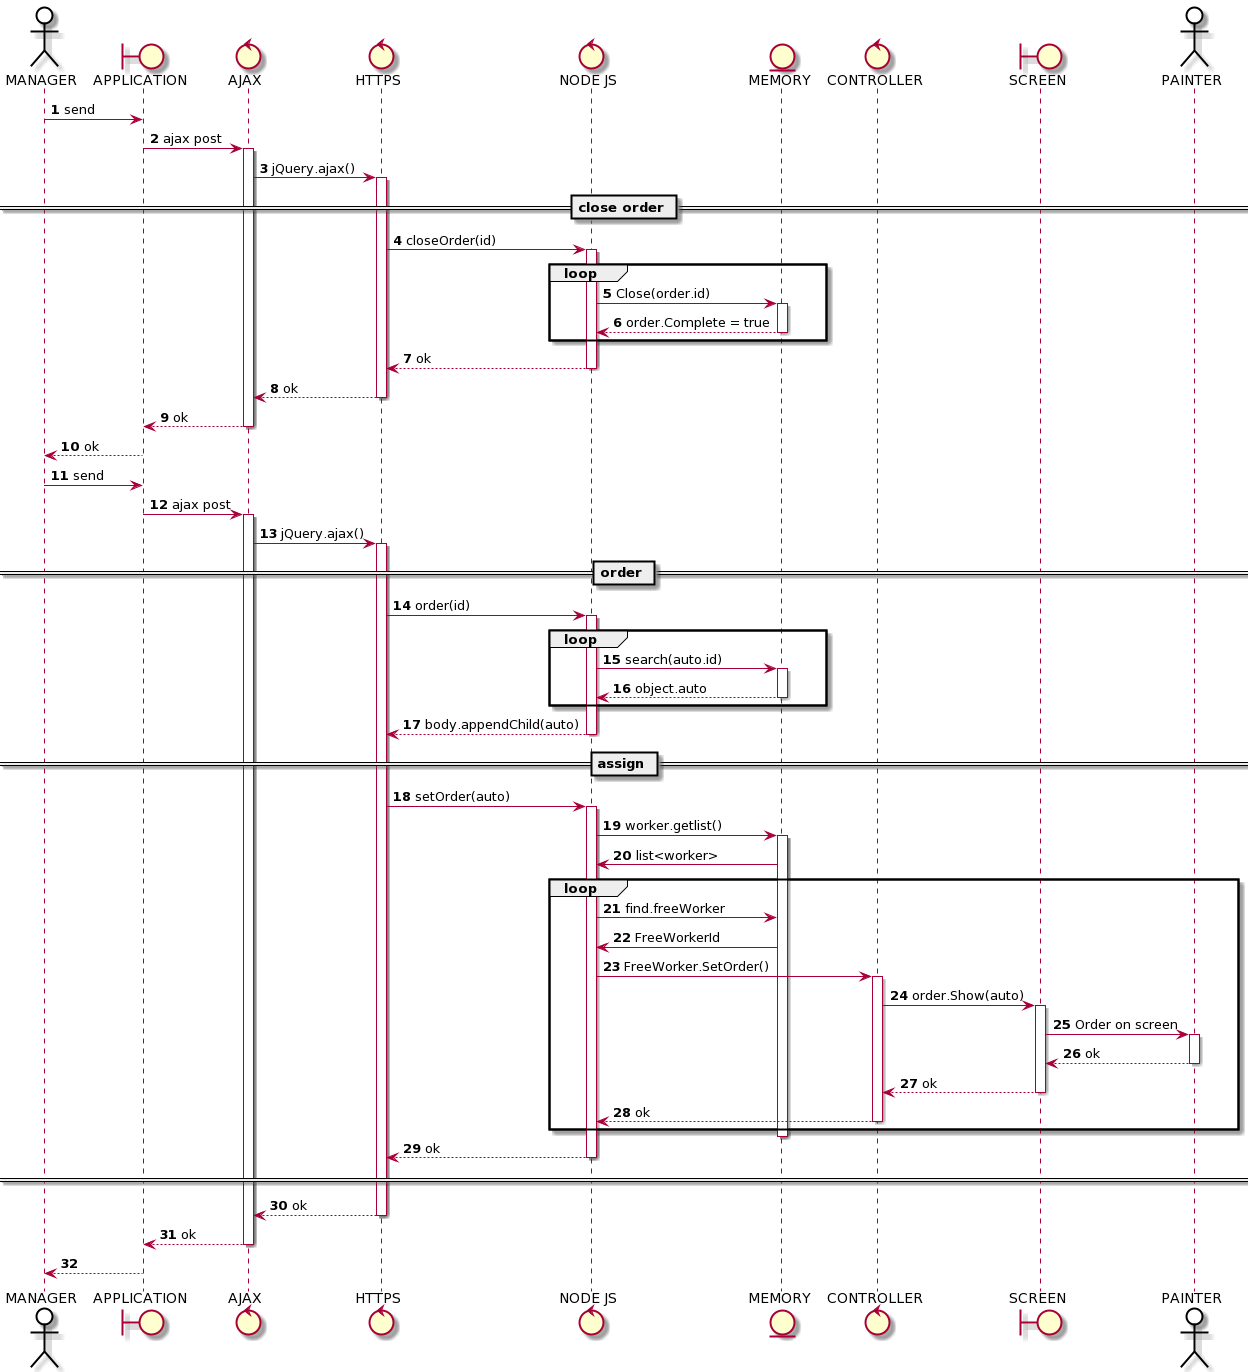

The diagram above was rendered by PlantUML. Its source (embedded in the PNG):
@startuml
skinparam actor {
	BackgroundColor White
	ArrowColor Black
	BorderColor Black
}
autonumber

actor "MANAGER" as manager
boundary "APPLICATION" as app
control "AJAX" as ajax
control "HTTPS" as web
control "NODE JS" as js
entity "MEMORY" as mem
control "CONTROLLER" as ctl
boundary "SCREEN" as screen
actor "PAINTER" as paint

manager -> app: send
app -> ajax: ajax post
activate ajax
ajax -> web: jQuery.ajax()
activate web

== close order ==

web -> js: closeOrder(id)
activate js
loop
   js -> mem: Close(order.id)
   activate mem
   mem --> js: order.Complete = true
   deactivate mem
end
js --> web: ok
deactivate js
web --> ajax : ok
deactivate web
ajax --> app: ok
deactivate ajax
app --> manager: ok

manager -> app: send
app -> ajax: ajax post
activate ajax
ajax -> web: jQuery.ajax()
activate web

== order ==

web -> js: order(id)
activate js
loop
   js -> mem: search(auto.id)
   activate mem
   mem --> js: object.auto
   deactivate mem
end
js --> web: body.appendChild(auto)
deactivate js

== assign ==

web -> js: setOrder(auto)
activate js

js -> mem: worker.getlist()
activate mem
mem -> js: list<worker>

loop
   js -> mem: find.freeWorker
   mem -> js: FreeWorkerId
   js -> ctl: FreeWorker.SetOrder()
   activate ctl
   ctl -> screen: order.Show(auto)
   activate screen
   screen -> paint: Order on screen
   activate paint
   paint --> screen: ok
   deactivate paint
   screen --> ctl: ok  
   deactivate screen
   ctl --> js: ok
   deactivate ctl
end
deactivate mem
js --> web: ok
deactivate js

== ==

web --> ajax: ok
deactivate web
ajax --> app: ok
deactivate ajax

app --> manager
@enduml